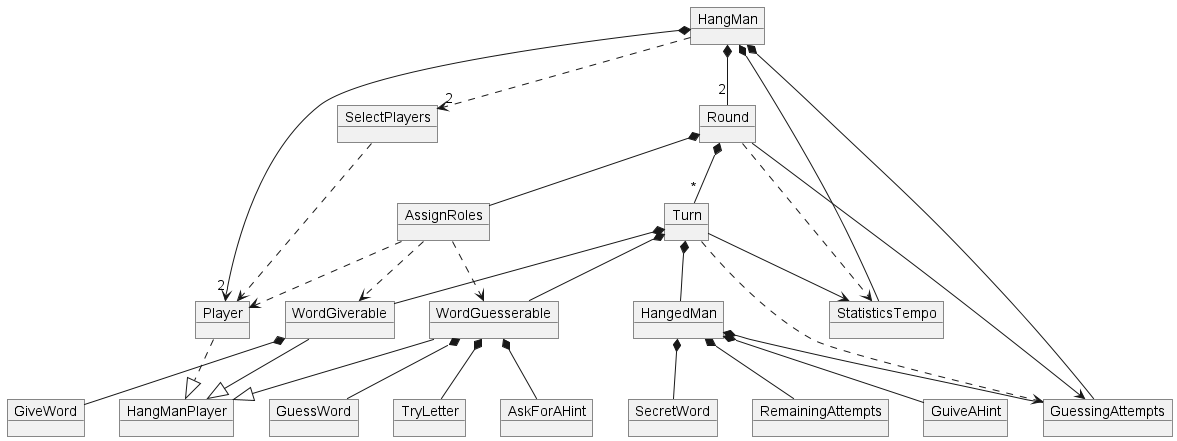

The diagram above was rendered by PlantUML. Its source (embedded in the PNG):
@startuml VocabularyHangMan

object HangMan
object SelectPlayers
object Round 
object Turn 
object HangedMan
object SecretWord
object Player
object WordGuesserable
object WordGiverable
object GiveWord
object GuessWord
object TryLetter
object AssignRoles
object StatisticsTempo
object GuessingAttempts
object AskForAHint
object RemainingAttempts
object GuiveAHint
object HangManPlayer

HangMan *--"2" Round
HangMan ..>"2" SelectPlayers
HangMan *-->"2" Player
HangMan *-- StatisticsTempo
HangMan *-- GuessingAttempts

Round --> GuessingAttempts
Round *--"*" Turn
Round *-- AssignRoles
AssignRoles ..> Player
AssignRoles ..> WordGiverable
AssignRoles ..> WordGuesserable
Round ..> StatisticsTempo

Turn ..> GuessingAttempts
Turn *-- HangedMan
Turn *-- WordGiverable
Turn *-- WordGuesserable
Turn --> StatisticsTempo

SelectPlayers ..> Player
WordGiverable --|> HangManPlayer
WordGuesserable --|> HangManPlayer
Player ..|> HangManPlayer
WordGiverable *-- GiveWord
WordGuesserable *-- GuessWord
WordGuesserable *-- TryLetter
WordGuesserable *-- AskForAHint

HangedMan *-- SecretWord
HangedMan *-- GuessingAttempts
HangedMan *-- RemainingAttempts
HangedMan *-- GuiveAHint

@enduml